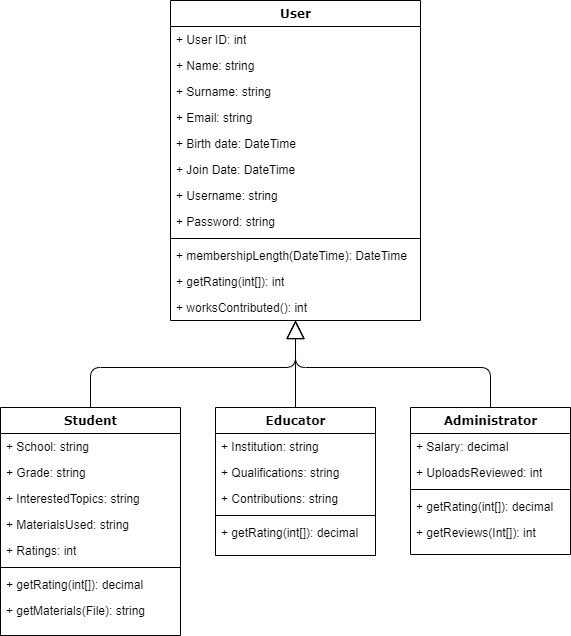

The diagram above was exported from draw.io. Its source (the exported page's mxGraphModel, read from the mxfile embedded in the PNG):
<mxGraphModel dx="1038" dy="641" grid="1" gridSize="10" guides="1" tooltips="1" connect="1" arrows="1" fold="1" page="1" pageScale="1" pageWidth="1100" pageHeight="850" background="none" math="0" shadow="0">
  <root>
    <mxCell id="0" />
    <mxCell id="1" parent="0" />
    <mxCell id="78961159f06e98e8-43" value="User" style="swimlane;html=1;fontStyle=1;align=center;verticalAlign=top;childLayout=stackLayout;horizontal=1;startSize=26;horizontalStack=0;resizeParent=1;resizeLast=0;collapsible=1;marginBottom=0;swimlaneFillColor=#ffffff;rounded=0;shadow=0;comic=0;labelBackgroundColor=none;strokeWidth=1;fillColor=none;fontFamily=Verdana;fontSize=12" parent="1" vertex="1">
      <mxGeometry x="740" y="83" width="250" height="320" as="geometry" />
    </mxCell>
    <mxCell id="78961159f06e98e8-44" value="+ User ID: int" style="text;html=1;strokeColor=none;fillColor=none;align=left;verticalAlign=top;spacingLeft=4;spacingRight=4;whiteSpace=wrap;overflow=hidden;rotatable=0;points=[[0,0.5],[1,0.5]];portConstraint=eastwest;" parent="78961159f06e98e8-43" vertex="1">
      <mxGeometry y="26" width="250" height="26" as="geometry" />
    </mxCell>
    <mxCell id="78961159f06e98e8-45" value="+ Name: string" style="text;html=1;strokeColor=none;fillColor=none;align=left;verticalAlign=top;spacingLeft=4;spacingRight=4;whiteSpace=wrap;overflow=hidden;rotatable=0;points=[[0,0.5],[1,0.5]];portConstraint=eastwest;" parent="78961159f06e98e8-43" vertex="1">
      <mxGeometry y="52" width="250" height="26" as="geometry" />
    </mxCell>
    <mxCell id="78961159f06e98e8-49" value="+ Surname: string" style="text;html=1;strokeColor=none;fillColor=none;align=left;verticalAlign=top;spacingLeft=4;spacingRight=4;whiteSpace=wrap;overflow=hidden;rotatable=0;points=[[0,0.5],[1,0.5]];portConstraint=eastwest;" parent="78961159f06e98e8-43" vertex="1">
      <mxGeometry y="78" width="250" height="26" as="geometry" />
    </mxCell>
    <mxCell id="78961159f06e98e8-50" value="+ Email: string" style="text;html=1;strokeColor=none;fillColor=none;align=left;verticalAlign=top;spacingLeft=4;spacingRight=4;whiteSpace=wrap;overflow=hidden;rotatable=0;points=[[0,0.5],[1,0.5]];portConstraint=eastwest;" parent="78961159f06e98e8-43" vertex="1">
      <mxGeometry y="104" width="250" height="26" as="geometry" />
    </mxCell>
    <mxCell id="UU-W_CtGHYoFR6kmV3rD-1" value="+ Birth date: DateTime" style="text;html=1;strokeColor=none;fillColor=none;align=left;verticalAlign=top;spacingLeft=4;spacingRight=4;whiteSpace=wrap;overflow=hidden;rotatable=0;points=[[0,0.5],[1,0.5]];portConstraint=eastwest;" parent="78961159f06e98e8-43" vertex="1">
      <mxGeometry y="130" width="250" height="26" as="geometry" />
    </mxCell>
    <mxCell id="UU-W_CtGHYoFR6kmV3rD-2" value="+ Join Date: DateTime" style="text;html=1;strokeColor=none;fillColor=none;align=left;verticalAlign=top;spacingLeft=4;spacingRight=4;whiteSpace=wrap;overflow=hidden;rotatable=0;points=[[0,0.5],[1,0.5]];portConstraint=eastwest;" parent="78961159f06e98e8-43" vertex="1">
      <mxGeometry y="156" width="250" height="26" as="geometry" />
    </mxCell>
    <mxCell id="UU-W_CtGHYoFR6kmV3rD-3" value="+ Username: string" style="text;html=1;strokeColor=none;fillColor=none;align=left;verticalAlign=top;spacingLeft=4;spacingRight=4;whiteSpace=wrap;overflow=hidden;rotatable=0;points=[[0,0.5],[1,0.5]];portConstraint=eastwest;" parent="78961159f06e98e8-43" vertex="1">
      <mxGeometry y="182" width="250" height="26" as="geometry" />
    </mxCell>
    <mxCell id="UU-W_CtGHYoFR6kmV3rD-4" value="+ Password: string" style="text;html=1;strokeColor=none;fillColor=none;align=left;verticalAlign=top;spacingLeft=4;spacingRight=4;whiteSpace=wrap;overflow=hidden;rotatable=0;points=[[0,0.5],[1,0.5]];portConstraint=eastwest;" parent="78961159f06e98e8-43" vertex="1">
      <mxGeometry y="208" width="250" height="26" as="geometry" />
    </mxCell>
    <mxCell id="78961159f06e98e8-51" value="" style="line;html=1;strokeWidth=1;fillColor=none;align=left;verticalAlign=middle;spacingTop=-1;spacingLeft=3;spacingRight=3;rotatable=0;labelPosition=right;points=[];portConstraint=eastwest;" parent="78961159f06e98e8-43" vertex="1">
      <mxGeometry y="234" width="250" height="8" as="geometry" />
    </mxCell>
    <mxCell id="78961159f06e98e8-52" value="+ membershipLength(DateTime): DateTime" style="text;html=1;strokeColor=none;fillColor=none;align=left;verticalAlign=top;spacingLeft=4;spacingRight=4;whiteSpace=wrap;overflow=hidden;rotatable=0;points=[[0,0.5],[1,0.5]];portConstraint=eastwest;" parent="78961159f06e98e8-43" vertex="1">
      <mxGeometry y="242" width="250" height="26" as="geometry" />
    </mxCell>
    <mxCell id="78961159f06e98e8-53" value="+ getRating(int[]): int" style="text;html=1;strokeColor=none;fillColor=none;align=left;verticalAlign=top;spacingLeft=4;spacingRight=4;whiteSpace=wrap;overflow=hidden;rotatable=0;points=[[0,0.5],[1,0.5]];portConstraint=eastwest;" parent="78961159f06e98e8-43" vertex="1">
      <mxGeometry y="268" width="250" height="26" as="geometry" />
    </mxCell>
    <mxCell id="UU-W_CtGHYoFR6kmV3rD-5" value="+ worksContributed(): int" style="text;html=1;strokeColor=none;fillColor=none;align=left;verticalAlign=top;spacingLeft=4;spacingRight=4;whiteSpace=wrap;overflow=hidden;rotatable=0;points=[[0,0.5],[1,0.5]];portConstraint=eastwest;" parent="78961159f06e98e8-43" vertex="1">
      <mxGeometry y="294" width="250" height="26" as="geometry" />
    </mxCell>
    <mxCell id="78961159f06e98e8-128" style="edgeStyle=orthogonalEdgeStyle;html=1;labelBackgroundColor=none;startFill=0;startSize=8;endArrow=block;endFill=0;endSize=16;fontFamily=Verdana;fontSize=12;entryX=0.5;entryY=1;entryDx=0;entryDy=0;exitX=0.5;exitY=0;exitDx=0;exitDy=0;" parent="1" source="78961159f06e98e8-82" target="78961159f06e98e8-43" edge="1">
      <mxGeometry relative="1" as="geometry">
        <Array as="points">
          <mxPoint x="660" y="450" />
          <mxPoint x="865" y="450" />
        </Array>
        <mxPoint x="840" y="430" as="targetPoint" />
      </mxGeometry>
    </mxCell>
    <mxCell id="78961159f06e98e8-82" value="Student" style="swimlane;html=1;fontStyle=1;align=center;verticalAlign=top;childLayout=stackLayout;horizontal=1;startSize=26;horizontalStack=0;resizeParent=1;resizeLast=0;collapsible=1;marginBottom=0;swimlaneFillColor=#ffffff;rounded=0;shadow=0;comic=0;labelBackgroundColor=none;strokeWidth=1;fillColor=none;fontFamily=Verdana;fontSize=12" parent="1" vertex="1">
      <mxGeometry x="570" y="490" width="180" height="228" as="geometry" />
    </mxCell>
    <mxCell id="78961159f06e98e8-83" value="+ School: string" style="text;html=1;strokeColor=none;fillColor=none;align=left;verticalAlign=top;spacingLeft=4;spacingRight=4;whiteSpace=wrap;overflow=hidden;rotatable=0;points=[[0,0.5],[1,0.5]];portConstraint=eastwest;" parent="78961159f06e98e8-82" vertex="1">
      <mxGeometry y="26" width="180" height="26" as="geometry" />
    </mxCell>
    <mxCell id="78961159f06e98e8-84" value="+ Grade: string" style="text;html=1;strokeColor=none;fillColor=none;align=left;verticalAlign=top;spacingLeft=4;spacingRight=4;whiteSpace=wrap;overflow=hidden;rotatable=0;points=[[0,0.5],[1,0.5]];portConstraint=eastwest;" parent="78961159f06e98e8-82" vertex="1">
      <mxGeometry y="52" width="180" height="26" as="geometry" />
    </mxCell>
    <mxCell id="78961159f06e98e8-85" value="+ InterestedTopics: string" style="text;html=1;strokeColor=none;fillColor=none;align=left;verticalAlign=top;spacingLeft=4;spacingRight=4;whiteSpace=wrap;overflow=hidden;rotatable=0;points=[[0,0.5],[1,0.5]];portConstraint=eastwest;" parent="78961159f06e98e8-82" vertex="1">
      <mxGeometry y="78" width="180" height="26" as="geometry" />
    </mxCell>
    <mxCell id="78961159f06e98e8-86" value="+ MaterialsUsed: string" style="text;html=1;strokeColor=none;fillColor=none;align=left;verticalAlign=top;spacingLeft=4;spacingRight=4;whiteSpace=wrap;overflow=hidden;rotatable=0;points=[[0,0.5],[1,0.5]];portConstraint=eastwest;" parent="78961159f06e98e8-82" vertex="1">
      <mxGeometry y="104" width="180" height="26" as="geometry" />
    </mxCell>
    <mxCell id="78961159f06e98e8-87" value="+ Ratings: int" style="text;html=1;strokeColor=none;fillColor=none;align=left;verticalAlign=top;spacingLeft=4;spacingRight=4;whiteSpace=wrap;overflow=hidden;rotatable=0;points=[[0,0.5],[1,0.5]];portConstraint=eastwest;" parent="78961159f06e98e8-82" vertex="1">
      <mxGeometry y="130" width="180" height="26" as="geometry" />
    </mxCell>
    <mxCell id="78961159f06e98e8-90" value="" style="line;html=1;strokeWidth=1;fillColor=none;align=left;verticalAlign=middle;spacingTop=-1;spacingLeft=3;spacingRight=3;rotatable=0;labelPosition=right;points=[];portConstraint=eastwest;" parent="78961159f06e98e8-82" vertex="1">
      <mxGeometry y="156" width="180" height="8" as="geometry" />
    </mxCell>
    <mxCell id="78961159f06e98e8-91" value="+ getRating(int[]): decimal" style="text;html=1;strokeColor=none;fillColor=none;align=left;verticalAlign=top;spacingLeft=4;spacingRight=4;whiteSpace=wrap;overflow=hidden;rotatable=0;points=[[0,0.5],[1,0.5]];portConstraint=eastwest;" parent="78961159f06e98e8-82" vertex="1">
      <mxGeometry y="164" width="180" height="26" as="geometry" />
    </mxCell>
    <mxCell id="78961159f06e98e8-94" value="+ getMaterials(File): string" style="text;html=1;strokeColor=none;fillColor=none;align=left;verticalAlign=top;spacingLeft=4;spacingRight=4;whiteSpace=wrap;overflow=hidden;rotatable=0;points=[[0,0.5],[1,0.5]];portConstraint=eastwest;" parent="78961159f06e98e8-82" vertex="1">
      <mxGeometry y="190" width="180" height="26" as="geometry" />
    </mxCell>
    <mxCell id="78961159f06e98e8-127" style="edgeStyle=orthogonalEdgeStyle;html=1;labelBackgroundColor=none;startFill=0;startSize=8;endArrow=block;endFill=0;endSize=16;fontFamily=Verdana;fontSize=12;" parent="1" source="78961159f06e98e8-95" target="78961159f06e98e8-43" edge="1">
      <mxGeometry relative="1" as="geometry" />
    </mxCell>
    <mxCell id="78961159f06e98e8-95" value="Educator" style="swimlane;html=1;fontStyle=1;align=center;verticalAlign=top;childLayout=stackLayout;horizontal=1;startSize=26;horizontalStack=0;resizeParent=1;resizeLast=0;collapsible=1;marginBottom=0;swimlaneFillColor=#ffffff;rounded=0;shadow=0;comic=0;labelBackgroundColor=none;strokeWidth=1;fillColor=none;fontFamily=Verdana;fontSize=12" parent="1" vertex="1">
      <mxGeometry x="785" y="490" width="160" height="148" as="geometry" />
    </mxCell>
    <mxCell id="78961159f06e98e8-96" value="+ Institution: string" style="text;html=1;strokeColor=none;fillColor=none;align=left;verticalAlign=top;spacingLeft=4;spacingRight=4;whiteSpace=wrap;overflow=hidden;rotatable=0;points=[[0,0.5],[1,0.5]];portConstraint=eastwest;" parent="78961159f06e98e8-95" vertex="1">
      <mxGeometry y="26" width="160" height="26" as="geometry" />
    </mxCell>
    <mxCell id="78961159f06e98e8-97" value="+ Qualifications: string" style="text;html=1;strokeColor=none;fillColor=none;align=left;verticalAlign=top;spacingLeft=4;spacingRight=4;whiteSpace=wrap;overflow=hidden;rotatable=0;points=[[0,0.5],[1,0.5]];portConstraint=eastwest;" parent="78961159f06e98e8-95" vertex="1">
      <mxGeometry y="52" width="160" height="26" as="geometry" />
    </mxCell>
    <mxCell id="78961159f06e98e8-98" value="+ Contributions: string" style="text;html=1;strokeColor=none;fillColor=none;align=left;verticalAlign=top;spacingLeft=4;spacingRight=4;whiteSpace=wrap;overflow=hidden;rotatable=0;points=[[0,0.5],[1,0.5]];portConstraint=eastwest;" parent="78961159f06e98e8-95" vertex="1">
      <mxGeometry y="78" width="160" height="26" as="geometry" />
    </mxCell>
    <mxCell id="78961159f06e98e8-103" value="" style="line;html=1;strokeWidth=1;fillColor=none;align=left;verticalAlign=middle;spacingTop=-1;spacingLeft=3;spacingRight=3;rotatable=0;labelPosition=right;points=[];portConstraint=eastwest;" parent="78961159f06e98e8-95" vertex="1">
      <mxGeometry y="104" width="160" height="8" as="geometry" />
    </mxCell>
    <mxCell id="78961159f06e98e8-104" value="+ getRating(int[]): decimal" style="text;html=1;strokeColor=none;fillColor=none;align=left;verticalAlign=top;spacingLeft=4;spacingRight=4;whiteSpace=wrap;overflow=hidden;rotatable=0;points=[[0,0.5],[1,0.5]];portConstraint=eastwest;" parent="78961159f06e98e8-95" vertex="1">
      <mxGeometry y="112" width="160" height="26" as="geometry" />
    </mxCell>
    <mxCell id="78961159f06e98e8-126" style="edgeStyle=orthogonalEdgeStyle;html=1;labelBackgroundColor=none;startFill=0;startSize=8;endArrow=block;endFill=0;endSize=16;fontFamily=Verdana;fontSize=12;entryX=0.5;entryY=1;entryDx=0;entryDy=0;" parent="1" source="78961159f06e98e8-108" target="78961159f06e98e8-43" edge="1">
      <mxGeometry relative="1" as="geometry">
        <Array as="points">
          <mxPoint x="1060" y="450" />
          <mxPoint x="865" y="450" />
        </Array>
        <mxPoint x="870" y="410" as="targetPoint" />
      </mxGeometry>
    </mxCell>
    <mxCell id="78961159f06e98e8-108" value="Administrator" style="swimlane;html=1;fontStyle=1;align=center;verticalAlign=top;childLayout=stackLayout;horizontal=1;startSize=26;horizontalStack=0;resizeParent=1;resizeLast=0;collapsible=1;marginBottom=0;swimlaneFillColor=#ffffff;rounded=0;shadow=0;comic=0;labelBackgroundColor=none;strokeWidth=1;fillColor=none;fontFamily=Verdana;fontSize=12" parent="1" vertex="1">
      <mxGeometry x="980" y="489.99999999999983" width="160" height="147" as="geometry" />
    </mxCell>
    <mxCell id="78961159f06e98e8-109" value="+ Salary: decimal" style="text;html=1;strokeColor=none;fillColor=none;align=left;verticalAlign=top;spacingLeft=4;spacingRight=4;whiteSpace=wrap;overflow=hidden;rotatable=0;points=[[0,0.5],[1,0.5]];portConstraint=eastwest;" parent="78961159f06e98e8-108" vertex="1">
      <mxGeometry y="26" width="160" height="26" as="geometry" />
    </mxCell>
    <mxCell id="78961159f06e98e8-110" value="+ UploadsReviewed: int" style="text;html=1;strokeColor=none;fillColor=none;align=left;verticalAlign=top;spacingLeft=4;spacingRight=4;whiteSpace=wrap;overflow=hidden;rotatable=0;points=[[0,0.5],[1,0.5]];portConstraint=eastwest;" parent="78961159f06e98e8-108" vertex="1">
      <mxGeometry y="52" width="160" height="26" as="geometry" />
    </mxCell>
    <mxCell id="78961159f06e98e8-116" value="" style="line;html=1;strokeWidth=1;fillColor=none;align=left;verticalAlign=middle;spacingTop=-1;spacingLeft=3;spacingRight=3;rotatable=0;labelPosition=right;points=[];portConstraint=eastwest;" parent="78961159f06e98e8-108" vertex="1">
      <mxGeometry y="78" width="160" height="8" as="geometry" />
    </mxCell>
    <mxCell id="78961159f06e98e8-117" value="+ getRating(int[]): decimal" style="text;html=1;strokeColor=none;fillColor=none;align=left;verticalAlign=top;spacingLeft=4;spacingRight=4;whiteSpace=wrap;overflow=hidden;rotatable=0;points=[[0,0.5],[1,0.5]];portConstraint=eastwest;" parent="78961159f06e98e8-108" vertex="1">
      <mxGeometry y="86" width="160" height="26" as="geometry" />
    </mxCell>
    <mxCell id="78961159f06e98e8-120" value="+ getReviews(Int[]): int" style="text;html=1;strokeColor=none;fillColor=none;align=left;verticalAlign=top;spacingLeft=4;spacingRight=4;whiteSpace=wrap;overflow=hidden;rotatable=0;points=[[0,0.5],[1,0.5]];portConstraint=eastwest;" parent="78961159f06e98e8-108" vertex="1">
      <mxGeometry y="112" width="160" height="26" as="geometry" />
    </mxCell>
  </root>
</mxGraphModel>